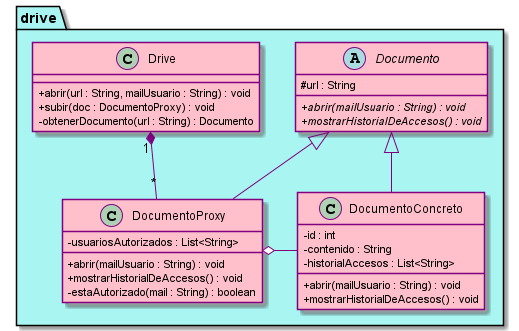

The diagram above was rendered by PlantUML. Its source (embedded in the PNG):
@startuml
skinparam classAttributeIconSize 0
skinparam Shadowing true

skinparam class {
    ArrowColor Purple
    BackgroundColor Pink
    BorderColor Purple
}

skinparam note {
    BackgroundColor LightYellow
    BorderColor Purple
}

namespace drive #A9F5F2 {

    class Drive {
        + abrir(url : String, mailUsuario : String) : void
        + subir(doc : DocumentoProxy) : void
        - obtenerDocumento(url : String) : Documento
    }

    abstract class Documento {
        # url : String
        + {abstract} abrir(mailUsuario : String) : void
        + {abstract} mostrarHistorialDeAccesos() : void
    }

    class DocumentoProxy extends Documento {
        - usuariosAutorizados : List<String>
        + abrir(mailUsuario : String) : void
        + mostrarHistorialDeAccesos() : void
        - estaAutorizado(mail : String) : boolean
    }

    class DocumentoConcreto extends Documento {
        - id : int
        - contenido : String
        - historialAccesos : List<String>
        + abrir(mailUsuario : String) : void
        + mostrarHistorialDeAccesos() : void
    }

    DocumentoProxy o- DocumentoConcreto
    Drive "1" *-- "*" DocumentoProxy
}
@enduml